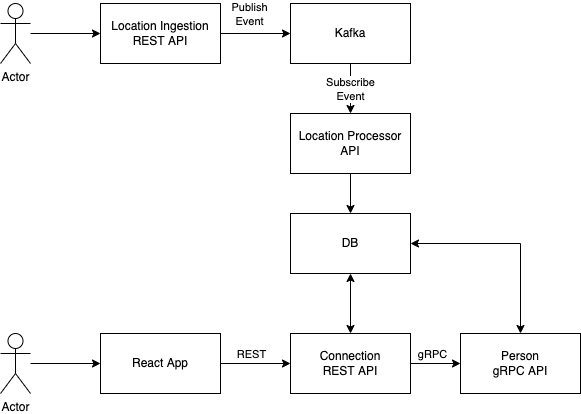

The diagram above was exported from draw.io. Its source (the exported page's mxGraphModel, read from the mxfile embedded in the PNG):
<mxGraphModel dx="946" dy="614" grid="1" gridSize="10" guides="1" tooltips="1" connect="1" arrows="1" fold="1" page="1" pageScale="1" pageWidth="827" pageHeight="1169" math="0" shadow="0">
  <root>
    <mxCell id="0" />
    <mxCell id="1" parent="0" />
    <mxCell id="2C2X1TmmBm-CKwF5ObOW-10" style="edgeStyle=orthogonalEdgeStyle;rounded=0;orthogonalLoop=1;jettySize=auto;html=1;" parent="1" source="2C2X1TmmBm-CKwF5ObOW-1" target="2C2X1TmmBm-CKwF5ObOW-2" edge="1">
      <mxGeometry relative="1" as="geometry" />
    </mxCell>
    <mxCell id="izpcWFrrqnzQyi9uZteq-12" value="Publish&lt;br&gt;Event" style="edgeLabel;html=1;align=center;verticalAlign=middle;resizable=0;points=[];" parent="2C2X1TmmBm-CKwF5ObOW-10" vertex="1" connectable="0">
      <mxGeometry x="-0.2" relative="1" as="geometry">
        <mxPoint y="-20" as="offset" />
      </mxGeometry>
    </mxCell>
    <mxCell id="2C2X1TmmBm-CKwF5ObOW-1" value="Location Ingestion&lt;br&gt;REST API" style="rounded=0;whiteSpace=wrap;html=1;" parent="1" vertex="1">
      <mxGeometry x="210" y="170" width="120" height="60" as="geometry" />
    </mxCell>
    <mxCell id="2C2X1TmmBm-CKwF5ObOW-11" style="edgeStyle=orthogonalEdgeStyle;rounded=0;orthogonalLoop=1;jettySize=auto;html=1;" parent="1" source="2C2X1TmmBm-CKwF5ObOW-2" target="2C2X1TmmBm-CKwF5ObOW-4" edge="1">
      <mxGeometry relative="1" as="geometry" />
    </mxCell>
    <mxCell id="izpcWFrrqnzQyi9uZteq-13" value="Subscribe&lt;br&gt;Event" style="edgeLabel;html=1;align=center;verticalAlign=middle;resizable=0;points=[];" parent="2C2X1TmmBm-CKwF5ObOW-11" vertex="1" connectable="0">
      <mxGeometry y="-1" relative="1" as="geometry">
        <mxPoint as="offset" />
      </mxGeometry>
    </mxCell>
    <mxCell id="2C2X1TmmBm-CKwF5ObOW-2" value="Kafka" style="rounded=0;whiteSpace=wrap;html=1;" parent="1" vertex="1">
      <mxGeometry x="400" y="170" width="120" height="60" as="geometry" />
    </mxCell>
    <mxCell id="2C2X1TmmBm-CKwF5ObOW-9" style="edgeStyle=orthogonalEdgeStyle;rounded=0;orthogonalLoop=1;jettySize=auto;html=1;" parent="1" source="2C2X1TmmBm-CKwF5ObOW-3" target="2C2X1TmmBm-CKwF5ObOW-1" edge="1">
      <mxGeometry relative="1" as="geometry" />
    </mxCell>
    <mxCell id="2C2X1TmmBm-CKwF5ObOW-3" value="Actor" style="shape=umlActor;verticalLabelPosition=bottom;verticalAlign=top;html=1;outlineConnect=0;" parent="1" vertex="1">
      <mxGeometry x="110" y="170" width="30" height="60" as="geometry" />
    </mxCell>
    <mxCell id="2C2X1TmmBm-CKwF5ObOW-12" style="edgeStyle=orthogonalEdgeStyle;rounded=0;orthogonalLoop=1;jettySize=auto;html=1;" parent="1" source="2C2X1TmmBm-CKwF5ObOW-4" target="2C2X1TmmBm-CKwF5ObOW-5" edge="1">
      <mxGeometry relative="1" as="geometry" />
    </mxCell>
    <mxCell id="2C2X1TmmBm-CKwF5ObOW-4" value="Location Processor&lt;br&gt;API" style="rounded=0;whiteSpace=wrap;html=1;" parent="1" vertex="1">
      <mxGeometry x="400" y="280" width="120" height="60" as="geometry" />
    </mxCell>
    <mxCell id="2C2X1TmmBm-CKwF5ObOW-5" value="DB" style="rounded=0;whiteSpace=wrap;html=1;" parent="1" vertex="1">
      <mxGeometry x="400" y="380" width="120" height="60" as="geometry" />
    </mxCell>
    <mxCell id="izpcWFrrqnzQyi9uZteq-8" style="edgeStyle=orthogonalEdgeStyle;rounded=0;orthogonalLoop=1;jettySize=auto;html=1;" parent="1" source="2C2X1TmmBm-CKwF5ObOW-6" target="2C2X1TmmBm-CKwF5ObOW-21" edge="1">
      <mxGeometry relative="1" as="geometry" />
    </mxCell>
    <mxCell id="izpcWFrrqnzQyi9uZteq-15" value="REST" style="edgeLabel;html=1;align=center;verticalAlign=middle;resizable=0;points=[];" parent="izpcWFrrqnzQyi9uZteq-8" vertex="1" connectable="0">
      <mxGeometry x="-0.4286" y="2" relative="1" as="geometry">
        <mxPoint x="10" y="-8" as="offset" />
      </mxGeometry>
    </mxCell>
    <mxCell id="2C2X1TmmBm-CKwF5ObOW-6" value="React App" style="rounded=0;whiteSpace=wrap;html=1;" parent="1" vertex="1">
      <mxGeometry x="210" y="500" width="120" height="60" as="geometry" />
    </mxCell>
    <mxCell id="2C2X1TmmBm-CKwF5ObOW-8" style="edgeStyle=orthogonalEdgeStyle;rounded=0;orthogonalLoop=1;jettySize=auto;html=1;" parent="1" source="2C2X1TmmBm-CKwF5ObOW-7" target="2C2X1TmmBm-CKwF5ObOW-6" edge="1">
      <mxGeometry relative="1" as="geometry" />
    </mxCell>
    <mxCell id="2C2X1TmmBm-CKwF5ObOW-7" value="Actor" style="shape=umlActor;verticalLabelPosition=bottom;verticalAlign=top;html=1;outlineConnect=0;" parent="1" vertex="1">
      <mxGeometry x="110" y="500" width="30" height="60" as="geometry" />
    </mxCell>
    <mxCell id="izpcWFrrqnzQyi9uZteq-11" style="edgeStyle=orthogonalEdgeStyle;rounded=0;orthogonalLoop=1;jettySize=auto;html=1;entryX=1;entryY=0.5;entryDx=0;entryDy=0;exitX=0.5;exitY=0;exitDx=0;exitDy=0;startArrow=classic;startFill=1;" parent="1" source="2C2X1TmmBm-CKwF5ObOW-13" target="2C2X1TmmBm-CKwF5ObOW-5" edge="1">
      <mxGeometry relative="1" as="geometry">
        <Array as="points">
          <mxPoint x="630" y="410" />
        </Array>
      </mxGeometry>
    </mxCell>
    <mxCell id="2C2X1TmmBm-CKwF5ObOW-13" value="Person&lt;br&gt;gRPC API" style="rounded=0;whiteSpace=wrap;html=1;" parent="1" vertex="1">
      <mxGeometry x="570" y="500" width="120" height="60" as="geometry" />
    </mxCell>
    <mxCell id="izpcWFrrqnzQyi9uZteq-9" style="edgeStyle=orthogonalEdgeStyle;rounded=0;orthogonalLoop=1;jettySize=auto;html=1;startArrow=classic;startFill=1;" parent="1" source="2C2X1TmmBm-CKwF5ObOW-21" target="2C2X1TmmBm-CKwF5ObOW-5" edge="1">
      <mxGeometry relative="1" as="geometry" />
    </mxCell>
    <mxCell id="izpcWFrrqnzQyi9uZteq-10" style="edgeStyle=orthogonalEdgeStyle;rounded=0;orthogonalLoop=1;jettySize=auto;html=1;" parent="1" source="2C2X1TmmBm-CKwF5ObOW-21" target="2C2X1TmmBm-CKwF5ObOW-13" edge="1">
      <mxGeometry relative="1" as="geometry" />
    </mxCell>
    <mxCell id="izpcWFrrqnzQyi9uZteq-14" value="gRPC" style="edgeLabel;html=1;align=center;verticalAlign=middle;resizable=0;points=[];" parent="izpcWFrrqnzQyi9uZteq-10" vertex="1" connectable="0">
      <mxGeometry x="-0.16" y="2" relative="1" as="geometry">
        <mxPoint y="-8" as="offset" />
      </mxGeometry>
    </mxCell>
    <mxCell id="2C2X1TmmBm-CKwF5ObOW-21" value="Connection&lt;br&gt;REST API" style="rounded=0;whiteSpace=wrap;html=1;" parent="1" vertex="1">
      <mxGeometry x="400" y="500" width="120" height="60" as="geometry" />
    </mxCell>
  </root>
</mxGraphModel>